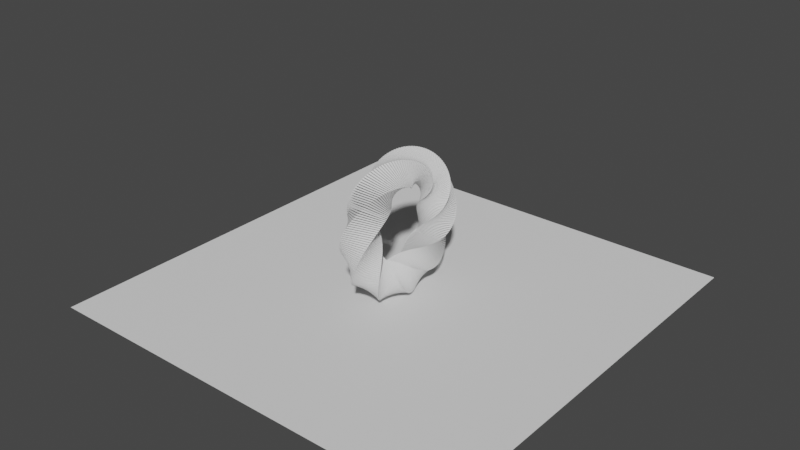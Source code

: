 # Source: still_life.blend  (saved by Blender 2.80.45; exported with 4.5.12 LTS)
import bpy
from mathutils import Matrix  # noqa: F401  (used for matrix-valued properties, if any)

bpy.ops.wm.read_factory_settings(use_empty=True)
scene = bpy.context.scene
scene.name = 'Scene'

# ---- collections
col_collection = bpy.data.collections.new('Collection'); scene.collection.children.link(col_collection)

# ---- world
world_world = bpy.data.worlds.new('World'); scene.world = world_world
world_world.use_nodes = True; world_world.node_tree.nodes.clear()
_N = world_world.node_tree.nodes; _L = world_world.node_tree.links
n0 = _N.new('ShaderNodeOutputWorld'); n0.name = 'World Output'; n0.location = (300, 300)
n1 = _N.new('ShaderNodeBackground'); n1.name = 'Background'; n1.location = (10, 300)
n1.inputs[0].default_value = (0.05088, 0.05088, 0.05088, 1.0)
_L.new(n1.outputs[0], n0.inputs[0])
n0.is_active_output = True
world_world.color = (0.05088, 0.05088, 0.05088)
world_world.use_sun_shadow = False
world_world.sun_shadow_jitter_overblur = 0.0

# ---- meshes
me_plane = bpy.data.meshes.new('Plane')
me_plane.from_pydata([(-1.0, -1.0, 0.0), (1.0, -1.0, 0.0), (-1.0, 1.0, 0.0), (1.0, 1.0, 0.0)], [], [(0, 1, 3, 2)])
_uv = me_plane.uv_layers.new(name='UVMap')
_uv.uv.foreach_set('vector', [0.0, 0.0, 1.0, 0.0, 1.0, 1.0, 0.0, 1.0])
me_plane.use_remesh_preserve_volume = False
me_plane.use_remesh_preserve_attributes = False
me_plane.use_mirror_vertex_groups = False
me_plane.update()
me_cube_002 = bpy.data.meshes.new('Cube.002')
me_cube_002.from_pydata([(-1.0, -1.0, 0.0), (-1.0, -1.0, 0.08409), (-1.0, 1.0, 0.0), (-1.0, 1.0, 0.08409), (1.0, -1.0, 0.0), (1.0, -1.0, 0.08409), (1.0, 1.0, 0.0), (1.0, 1.0, 0.08409)], [], [(0, 1, 3, 2), (2, 3, 7, 6), (6, 7, 5, 4), (4, 5, 1, 0), (2, 6, 4, 0), (7, 3, 1, 5)])
_uv = me_cube_002.uv_layers.new(name='UVMap')
_uv.uv.foreach_set('vector', [0.375, 0.0, 0.625, 0.0, 0.625, 0.25, 0.375, 0.25, 0.375, 0.25, 0.625, 0.25, 0.625, 0.5, 0.375, 0.5, 0.375, 0.5, 0.625, 0.5, 0.625, 0.75, 0.375, 0.75, 0.375, 0.75, 0.625, 0.75, 0.625, 1.0, 0.375, 1.0, 0.125, 0.5, 0.375, 0.5, 0.375, 0.75, 0.125, 0.75, 0.625, 0.5, 0.875, 0.5, 0.875, 0.75, 0.625, 0.75])
me_cube_002.use_remesh_preserve_volume = False
me_cube_002.use_remesh_preserve_attributes = False
me_cube_002.use_mirror_vertex_groups = False
me_cube_002.update()

# ---- objects
ob_plane = bpy.data.objects.new('Plane', me_plane)
ob_cube = bpy.data.objects.new('Cube', me_cube_002)

# ---- transforms, parenting, visibility, modifiers, constraints
ob_plane.location = (0.0, 0.0, 0.0)
ob_plane.scale = (8.0, 8.0, 8.0)
ob_plane.lineart.crease_threshold = 0.0
ob_cube.location = (0.0, -2.0, 2.671)
ob_cube.scale = (0.5, 0.5, 0.5)
ob_cube.lineart.crease_threshold = 0.0
_m = ob_cube.modifiers.new('Array', 'ARRAY')
_m.count = 200
_m.constant_offset_displace = (0.0, 0.0, 0.0)
_m.relative_offset_displace = (0.0, 0.0, 1.5)
_m = ob_cube.modifiers.new('SimpleDeform', 'SIMPLE_DEFORM')
_m.deform_axis = 'Z'
_m.factor = 6.283
_m.angle = 6.283
_m = ob_cube.modifiers.new('SimpleDeform.001', 'SIMPLE_DEFORM')
_m.deform_axis = 'Z'
_m.factor = 6.283
_m.angle = 6.283
_m = ob_cube.modifiers.new('SimpleDeform.002', 'SIMPLE_DEFORM')
_m.deform_method = 'BEND'
_m.factor = 6.274
_m.angle = 6.274

# ---- collection membership
col_collection.objects.link(ob_plane)
col_collection.objects.link(ob_cube)

# ---- scene / render settings (as saved in the file)
scene.frame_start = 1; scene.frame_end = 250; scene.frame_set(1)
scene.render.engine = 'BLENDER_EEVEE_NEXT'
scene.cycles.use_denoising = False
scene.cycles.samples = 128
scene.cycles.sampling_pattern = 'TABULATED_SOBOL'
scene.cycles.use_adaptive_sampling = False
scene.cycles.use_light_tree = False
scene.view_settings.view_transform = 'Filmic'
bpy.context.view_layer.update()

# ---- added for rendering (the .blend has no active camera and no usable light): camera, sun
cam_auto = bpy.data.cameras.new('AutoCamera')
cam_auto.lens = 50.0
cam_auto.sensor_width = 36.0
cam_auto.clip_end = 1000.0
ob_auto_camera = bpy.data.objects.new('AutoCamera', cam_auto)
scene.collection.objects.link(ob_auto_camera)
ob_auto_camera.location = (21.498, -25.7976, 19.8388)
ob_auto_camera.rotation_euler = (1.09748, -7.21219e-08, 0.694738)
scene.camera = ob_auto_camera
light_auto_sun = bpy.data.lights.new('AutoSun', 'SUN')
light_auto_sun.energy = 3.0
light_auto_sun.angle = 0.0523599
ob_auto_sun = bpy.data.objects.new('AutoSun', light_auto_sun)
scene.collection.objects.link(ob_auto_sun)
ob_auto_sun.rotation_euler = (0.872665, 0.174533, 0.523599)
bpy.context.view_layer.update()
